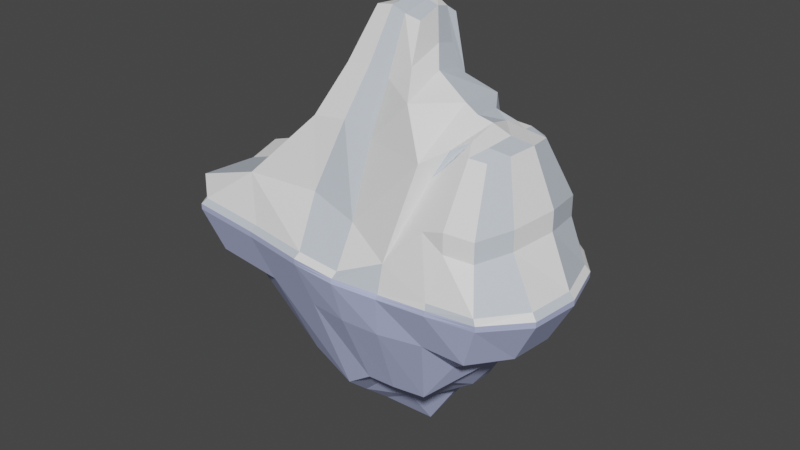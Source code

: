 # Source: LargeIcyIslandModel.blend  (saved by Blender 3.6.13; exported with 4.5.12 LTS)
import bpy
from mathutils import Matrix  # noqa: F401  (used for matrix-valued properties, if any)

bpy.ops.wm.read_factory_settings(use_empty=True)
scene = bpy.context.scene
scene.name = 'Scene'

# ---- collections
col_collection = bpy.data.collections.new('Collection'); scene.collection.children.link(col_collection)

# ---- materials (node trees are filled in below, after node groups)
mat_material = bpy.data.materials.new('Material')
mat_material.alpha_threshold = 0.0
mat_material.use_transparent_shadow = False
mat_material.roughness = 0.5
mat_material.line_color = (0.0, 0.0, 0.0, 1.0)
mat_material_001 = bpy.data.materials.new('Material.001')
mat_material_001.use_transparent_shadow = False
mat_material_002 = bpy.data.materials.new('Material.002')
mat_material_002.use_transparent_shadow = False

# ---- material node trees
mat_material.use_nodes = True; mat_material.node_tree.nodes.clear()
_N = mat_material.node_tree.nodes; _L = mat_material.node_tree.links
n0 = _N.new('ShaderNodeOutputMaterial'); n0.name = 'Material Output'; n0.location = (300, 300)
n1 = _N.new('ShaderNodeBsdfPrincipled'); n1.name = 'Principled BSDF'; n1.location = (10, 300)
n1.distribution = 'GGX'
n1.subsurface_method = 'RANDOM_WALK_SKIN'
n1.inputs[0].default_value = (0.4734, 0.5201, 0.8, 1.0)
n1.inputs[3].default_value = 1.45
n1.inputs[27].default_value = (0.0, 0.0, 0.0, 1.0)
n1.inputs[28].default_value = 1.0
_L.new(n1.outputs[0], n0.inputs[0])
n0.is_active_output = True
mat_material_001.use_nodes = True; mat_material_001.node_tree.nodes.clear()
_N = mat_material_001.node_tree.nodes; _L = mat_material_001.node_tree.links
n0 = _N.new('ShaderNodeBsdfPrincipled'); n0.name = 'Principled BSDF'; n0.location = (10, 300)
n0.distribution = 'GGX'
n0.subsurface_method = 'RANDOM_WALK_SKIN'
n0.inputs[0].default_value = (1.0, 1.0, 1.0, 1.0)
n0.inputs[3].default_value = 1.45
n0.inputs[27].default_value = (0.0, 0.0, 0.0, 1.0)
n0.inputs[28].default_value = 1.0
n1 = _N.new('ShaderNodeOutputMaterial'); n1.name = 'Material Output'; n1.location = (300, 300)
_L.new(n0.outputs[0], n1.inputs[0])
n1.is_active_output = True
mat_material_002.use_nodes = True; mat_material_002.node_tree.nodes.clear()
_N = mat_material_002.node_tree.nodes; _L = mat_material_002.node_tree.links
n0 = _N.new('ShaderNodeBsdfPrincipled'); n0.name = 'Principled BSDF'; n0.location = (10, 300)
n0.distribution = 'GGX'
n0.subsurface_method = 'RANDOM_WALK_SKIN'
n0.inputs[0].default_value = (0.6369, 0.7057, 0.8, 1.0)
n0.inputs[3].default_value = 1.45
n0.inputs[27].default_value = (0.0, 0.0, 0.0, 1.0)
n0.inputs[28].default_value = 1.0
n1 = _N.new('ShaderNodeOutputMaterial'); n1.name = 'Material Output'; n1.location = (300, 300)
_L.new(n0.outputs[0], n1.inputs[0])
n1.is_active_output = True

# ---- world
world_world = bpy.data.worlds.new('World'); scene.world = world_world
world_world.use_nodes = True; world_world.node_tree.nodes.clear()
_N = world_world.node_tree.nodes; _L = world_world.node_tree.links
n0 = _N.new('ShaderNodeOutputWorld'); n0.name = 'World Output'; n0.location = (300, 300)
n1 = _N.new('ShaderNodeBackground'); n1.name = 'Background'; n1.location = (10, 300)
n1.inputs[0].default_value = (0.05088, 0.05088, 0.05088, 1.0)
_L.new(n1.outputs[0], n0.inputs[0])
n0.is_active_output = True
world_world.color = (0.05088, 0.05088, 0.05088)
world_world.use_sun_shadow = False
world_world.sun_shadow_jitter_overblur = 0.0

# ---- meshes
me_cube = bpy.data.meshes.new('Cube')
me_cube.from_pydata([(-153.1, -115.5, -20.32), (-148.3, -110.3, -6.741), (-142.5, 129.5, -20.23), (-137.4, 107.0, 13.21), (152.8, -116.1, -19.31), (150.0, -115.2, -5.529), (151.2, 79.97, -19.64), (147.7, 77.07, -5.658), (-17.01, -123.6, -11.03), (-24.3, 124.1, -19.34), (-22.61, 118.2, -5.516), (-17.96, -132.3, -22.02), (191.3, -12.66, -6.3), (198.1, -13.21, -20.01), (-179.3, -7.812, 34.97), (115.3, 29.93, -102.8), (174.6, 43.39, -6.204), (-124.0, -7.384, -162.3), (180.5, 45.27, -19.95), (-187.7, 38.29, 41.84), (192.1, -71.75, -19.95), (-176.0, -87.18, 41.8), (185.6, -68.8, -6.186), (-19.58, -95.08, 33.49), (-115.2, -44.78, -162.3), (36.36, -113.7, 12.73), (37.63, 93.28, -17.34), (41.08, 88.25, -0.8156), (35.9, -124.9, -23.83), (64.08, -19.22, 161.7), (-11.88, 55.97, -222.1), (57.07, 44.35, 152.5), (-7.623, -85.94, -156.6), (25.4, -84.11, -156.6), (61.97, -90.4, 119.6), (-60.38, 136.9, 15.18), (-72.22, -129.4, -20.17), (-69.52, -123.6, -6.539), (-61.67, 146.4, -20.53), (-11.84, 81.89, -180.2), (-34.58, 97.75, -180.7), (-78.2, -88.08, 48.04), (-98.93, -73.32, -162.3), (-153.1, -115.5, -13.54), (151.7, 80.13, -12.75), (-138.8, 124.7, -17.2), (153.0, -116.5, -12.43), (-17.93, -130.1, -17.18), (-24.48, 123.2, -12.59), (198.1, -13.23, -13.2), (180.6, 45.29, -13.13), (192.2, -71.81, -13.13), (36.16, -121.4, -19.57), (38.98, 91.5, -9.604), (-63.3, 141.4, -14.37), (-72.21, -129.4, -13.38), (151.4, 80.05, -16.2), (-153.1, -115.5, -16.93), (-141.1, 127.8, -17.95), (152.9, -116.3, -15.87), (-17.95, -131.2, -19.48), (-24.4, 123.7, -15.97), (198.1, -13.22, -16.61), (180.6, 45.28, -16.54), (192.1, -71.78, -16.54), (36.01, -123.2, -21.46), (38.26, 92.43, -13.5), (-62.1, 145.6, -17.13), (-72.21, -129.4, -16.77), (160.9, 60.13, -5.969), (-41.11, -82.17, -180.7), (165.8, 62.59, -19.8), (-163.8, 74.19, 16.6), (53.61, 64.27, 40.64), (99.61, -75.76, -102.7), (122.7, -45.16, -102.8), (166.0, 62.66, -12.96), (165.9, 62.62, -16.38), (96.09, -120.2, -6.736), (96.99, 87.94, -18.64), (-123.3, 114.6, -70.6), (129.5, 70.37, -70.22), (97.94, 80.45, -5.921), (97.28, -124.4, -19.26), (-92.33, 84.19, -162.2), (-107.4, 57.09, -162.2), (96.42, 51.97, -102.8), (97.83, -122.8, -13.63), (98.34, 85.62, -12.64), (97.55, -123.6, -16.42), (97.73, 87.55, -15.29), (81.81, 78.63, -69.38), (60.66, 58.01, -171.3), (146.1, 51.31, 43.27), (135.3, 63.41, 9.476), (103.4, -103.8, 41.84), (133.1, -93.63, 37.1), (156.8, -63.58, 46.57), (167.0, -12.03, 51.11), (157.3, 38.66, 45.81), (105.4, 66.82, 10.69), (81.59, 69.73, 11.59), (76.34, -101.9, 57.06), (86.14, -71.6, 77.91), (89.45, -19.06, 96.56), (76.88, 38.18, 80.21), (85.3, 59.45, 74.22), (113.8, 60.09, 48.96), (165.2, -63.7, -70.37), (133.6, -106.2, -70.13), (-60.28, -114.8, -70.56), (-132.3, -102.5, -70.69), (-51.17, 133.2, -70.42), (-19.15, 111.2, -69.79), (32.04, -118.3, -69.88), (-13.93, -120.2, -70.32), (155.2, 39.87, -70.39), (170.3, -11.89, -70.43), (142.4, 55.12, -70.3), (33.19, 91.16, -68.92), (82.94, -108.4, -68.24), (126.4, -7.589, -102.9), (-11.84, -44.77, -180.2), (-11.88, -7.355, -227.5), (-49.05, -7.353, -246.9), (25.38, -7.406, -207.5), (-122.6, 30.01, -162.3), (-11.91, 30.05, -280.3), (105.9, 40.95, -102.8), (-49.03, 30.03, -241.4), (25.29, 30.03, -222.1), (25.34, -44.79, -180.2), (-49.01, -44.76, -214.5), (25.34, 67.41, -180.2), (62.3, -78.01, -156.5), (75.74, -7.414, -171.4), (70.14, 30.01, -180.2), (74.0, -44.92, -150.3), (25.29, 48.73, -222.1), (-41.83, 63.89, -223.3), (65.38, 44.86, -180.2), (-43.25, 91.58, 96.84), (-73.87, 80.88, 94.46), (13.84, 60.16, 80.63), (-22.0, 79.54, 75.86), (-101.8, 31.13, 123.1), (-97.16, -2.274, 116.2), (-19.98, -65.43, 114.7), (-88.54, 57.14, 97.85), (-95.32, -67.03, 123.0), (-52.52, -67.68, 129.3), (23.66, -10.54, 183.4), (19.77, 26.89, 174.2), (27.94, -65.22, 164.9), (20.66, 49.95, 98.37), (-32.51, 77.35, 161.6), (-54.16, 69.79, 159.9), (7.86, 55.14, 150.2), (-17.48, 68.84, 146.8), (-73.91, 34.61, 180.2), (-70.62, 10.99, 175.3), (-16.05, -41.38, 174.3), (-64.53, 53.0, 162.3), (-69.32, -42.51, 180.2), (-39.06, -42.97, 184.6), (10.61, 5.149, 205.1), (7.854, 31.62, 198.6), (13.63, -41.23, 192.1), (12.68, 47.92, 162.7), (103.4, -103.8, 65.36), (133.1, -93.63, 60.62), (156.8, -63.58, 70.09), (167.0, -12.03, 74.63), (-228.7, 133.3, -14.5), (157.3, 38.66, 69.33), (-238.1, -101.7, -4.042), (-242.9, -106.9, -10.84), (76.34, -101.9, 57.06), (86.14, -71.6, 77.91), (89.45, -19.06, 96.56), (76.88, 38.18, 80.21), (146.1, 51.31, 66.79), (85.3, 59.45, 74.22), (113.8, 60.09, 72.48), (98.55, -55.15, 140.7), (80.97, -66.12, 130.8), (79.56, 24.19, 118.9), (98.06, 21.37, 138.5), (69.48, -79.7, 102.6), (92.83, -72.84, 128.5), (82.21, -24.56, 155.3), (78.11, 12.55, 149.9), (100.5, -24.47, 151.6), (93.14, 8.949, 142.0), (108.6, -73.96, 133.4), (126.0, -68.01, 130.6), (139.8, -50.46, 136.1), (145.7, -20.36, 138.8), (120.2, -21.95, 142.6), (140.1, 9.231, 135.7), (115.6, 9.734, 138.3), (118.2, -55.39, 140.4), (92.83, -72.84, 128.5), (98.55, -55.15, 140.7), (100.5, -24.47, 151.6), (93.14, 8.949, 142.0), (133.6, 16.61, 134.2), (98.06, 21.37, 138.5), (114.7, 21.75, 137.5), (-227.2, 115.6, -0.8127), (-256.7, 96.01, -17.53), (-232.3, 138.1, -17.53), (-265.8, -78.56, 10.55), (-269.1, -62.49, -17.62), (-273.6, -2.77, -22.49), (-277.5, 46.91, 10.59), (-269.1, 0.8125, 3.727), (-188.8, -64.69, -100.4), (-205.0, -36.16, -100.4), (-271.1, -1.648, -17.83), (-281.1, 53.86, -17.59), (-253.6, 82.82, 2.582), (-281.1, 53.86, -10.81), (-242.9, -106.9, -17.62), (-213.8, 1.24, -100.4), (-212.4, 38.63, -100.4), (-269.1, -62.49, -10.84), (-197.3, 65.72, -100.3), (-182.2, 92.81, -100.3), (-233.9, 85.84, -67.91), (-242.9, -106.9, -14.23), (-230.9, 136.5, -15.25), (-272.3, -2.213, -20.08), (-281.1, 53.86, -14.2), (-269.1, -62.49, -14.23), (-256.7, 96.0, -10.74), (-256.7, 96.0, -14.14), (-213.1, 123.2, -67.9), (-254.7, 48.5, -67.96), (-256.6, -3.024, -67.98), (-244.5, -54.56, -67.99), (-222.1, -93.87, -67.99), (-24.57, 59.26, 227.6), (-38.72, 54.32, 226.5), (1.808, 44.75, 220.1), (-14.75, 53.7, 217.9), (-13.53, 42.2, 223.7), (-51.62, 31.34, 239.7), (-49.48, 15.9, 236.5), (-13.82, -18.32, 235.8), (-11.95, 15.15, 243.5), (-30.92, 15.13, 245.2), (-11.59, 30.08, 243.4), (-45.5, 43.35, 228.0), (-28.06, 31.45, 245.8), (-48.63, -19.06, 239.7), (-28.85, -19.36, 242.6), (3.601, 12.08, 240.4), (1.804, 29.38, 236.1), (5.581, -18.22, 231.9), (4.96, 40.03, 228.3), (-27.64, 47.54, 232.6)], [], [(124, 129, 127, 123), (90, 56, 6, 79), (64, 59, 4, 20), (31, 152, 151, 29), (68, 57, 0, 36), (65, 60, 11, 28), (72, 148, 142, 3), (67, 61, 9, 38), (137, 135, 121, 75), (132, 124, 123, 122), (35, 141, 144, 10), (14, 146, 145, 19), (63, 62, 13, 18), (139, 40, 39, 30), (77, 63, 18, 71), (140, 92, 86, 128), (21, 149, 146, 14), (3, 142, 141, 35), (13, 117, 116, 18), (28, 114, 120, 83), (37, 41, 21, 1), (25, 34, 23, 8), (20, 108, 117, 13), (62, 64, 20, 13), (69, 93, 99, 16), (18, 116, 118, 71), (31, 191, 186, 73), (45, 173, 209, 3), (172, 197, 196, 171), (78, 95, 102, 25), (89, 65, 28, 83), (61, 66, 26, 9), (6, 81, 91, 79), (9, 113, 112, 38), (8, 23, 41, 37), (19, 145, 148, 72), (21, 212, 175, 1), (23, 147, 150, 41), (26, 119, 113, 9), (38, 112, 80, 2), (58, 67, 38, 2), (60, 68, 36, 11), (10, 144, 143, 27), (8, 37, 55, 47), (3, 35, 54, 45), (10, 27, 53, 48), (78, 25, 52, 87), (12, 22, 51, 49), (1, 175, 176, 43), (111, 241, 217, 42), (69, 16, 50, 76), (16, 12, 49, 50), (24, 218, 224, 17), (35, 10, 48, 54), (25, 8, 47, 52), (37, 1, 43, 55), (17, 224, 225, 126), (22, 5, 46, 51), (82, 7, 44, 88), (47, 55, 68, 60), (45, 54, 67, 58), (48, 53, 66, 61), (87, 52, 65, 89), (49, 51, 64, 62), (126, 225, 227, 85), (2, 211, 231, 58), (76, 50, 63, 77), (50, 49, 62, 63), (80, 237, 211, 2), (54, 48, 61, 67), (52, 47, 60, 65), (55, 43, 57, 68), (42, 217, 218, 24), (51, 46, 59, 64), (88, 44, 56, 90), (57, 230, 223, 0), (44, 76, 77, 56), (19, 215, 216, 14), (7, 69, 76, 44), (34, 153, 147, 23), (79, 91, 119, 26), (0, 223, 241, 111), (16, 99, 98, 12), (56, 77, 71, 6), (36, 110, 115, 11), (27, 143, 154, 73), (3, 209, 221, 72), (29, 151, 153, 34), (58, 231, 173, 45), (0, 111, 110, 36), (73, 186, 187, 106), (53, 88, 90, 66), (46, 87, 89, 59), (27, 82, 88, 53), (5, 78, 87, 46), (59, 89, 83, 4), (22, 97, 96, 5), (5, 96, 95, 78), (82, 100, 94, 7), (7, 94, 93, 69), (4, 109, 108, 20), (83, 120, 109, 4), (71, 118, 81, 6), (66, 90, 79, 26), (11, 115, 114, 28), (106, 182, 183, 107), (105, 180, 182, 106), (104, 179, 180, 105), (107, 100, 101, 106), (93, 181, 174, 99), (97, 171, 170, 96), (93, 94, 100, 107), (95, 169, 177, 102), (102, 177, 178, 103), (98, 172, 171, 97), (12, 98, 97, 22), (73, 106, 101, 27), (27, 101, 100, 82), (179, 204, 205, 180), (85, 227, 228, 84), (111, 42, 70, 110), (14, 216, 212, 21), (112, 40, 84, 80), (108, 75, 121, 117), (109, 74, 75, 108), (110, 70, 32, 115), (84, 228, 237, 80), (114, 33, 134, 120), (117, 121, 15, 116), (81, 86, 92, 91), (119, 133, 39, 113), (72, 221, 215, 19), (116, 15, 128, 118), (120, 134, 74, 109), (115, 32, 33, 114), (118, 128, 86, 81), (43, 176, 230, 57), (91, 92, 133, 119), (113, 39, 40, 112), (135, 136, 15, 121), (134, 137, 75, 74), (70, 132, 122, 32), (32, 122, 131, 33), (123, 127, 130, 125), (122, 123, 125, 131), (30, 39, 133, 138), (42, 24, 132, 70), (17, 126, 129, 124), (24, 17, 124, 132), (85, 84, 40, 139), (126, 85, 139, 129), (127, 30, 138, 130), (129, 139, 30, 127), (136, 140, 128, 15), (130, 138, 140, 136), (33, 131, 137, 134), (125, 130, 136, 135), (131, 125, 135, 137), (138, 133, 92, 140), (152, 166, 165, 151), (153, 167, 161, 147), (150, 164, 163, 149), (154, 168, 166, 152), (146, 160, 159, 145), (148, 162, 156, 142), (147, 161, 164, 150), (141, 155, 158, 144), (149, 163, 160, 146), (143, 157, 168, 154), (144, 158, 157, 143), (151, 165, 167, 153), (41, 150, 149, 21), (73, 154, 152, 31), (165, 257, 259, 167), (156, 243, 242, 155), (159, 247, 253, 162), (166, 258, 257, 165), (167, 259, 249, 161), (164, 256, 255, 163), (168, 260, 258, 166), (160, 248, 247, 159), (162, 253, 243, 156), (161, 249, 256, 164), (155, 242, 245, 158), (163, 255, 248, 160), (145, 159, 162, 148), (142, 156, 155, 141), (29, 190, 191, 31), (170, 195, 194, 169), (177, 202, 203, 178), (104, 192, 184, 103), (102, 189, 188, 25), (105, 193, 192, 104), (169, 194, 202, 177), (171, 196, 195, 170), (99, 174, 172, 98), (103, 178, 179, 104), (96, 170, 169, 95), (107, 183, 181, 93), (185, 184, 192, 190), (191, 193, 187, 186), (190, 192, 193, 191), (188, 189, 184, 185), (194, 201, 203, 202), (198, 200, 205, 204), (201, 198, 204, 203), (200, 208, 207, 205), (199, 206, 208, 200), (196, 197, 198, 201), (197, 199, 200, 198), (195, 196, 201, 194), (178, 203, 204, 179), (182, 207, 208, 183), (34, 185, 190, 29), (106, 187, 193, 105), (181, 206, 199, 174), (174, 199, 197, 172), (180, 205, 207, 182), (183, 208, 206, 181), (25, 188, 185, 34), (103, 184, 189, 102), (236, 231, 211, 210), (234, 232, 214, 213), (232, 233, 220, 214), (230, 234, 213, 223), (211, 237, 229, 210), (214, 239, 240, 213), (210, 229, 238, 220), (175, 212, 226, 176), (216, 215, 222, 219), (212, 216, 219, 226), (221, 209, 173, 235), (176, 226, 234, 230), (219, 222, 233, 232), (226, 219, 232, 234), (235, 173, 231, 236), (222, 235, 236, 233), (215, 221, 235, 222), (220, 238, 239, 214), (233, 236, 210, 220), (213, 240, 241, 223), (240, 218, 217, 241), (229, 227, 225, 238), (237, 228, 227, 229), (239, 224, 218, 240), (238, 225, 224, 239), (261, 242, 243, 253), (260, 244, 245, 246), (259, 257, 250, 249), (256, 251, 248, 255), (257, 258, 252, 250), (251, 254, 247, 248), (250, 252, 254, 251), (249, 250, 251, 256), (246, 245, 242, 261), (252, 246, 261, 254), (258, 260, 246, 252), (254, 261, 253, 247), (158, 245, 244, 157), (157, 244, 260, 168)])
me_cube.polygons.foreach_set('material_index', [0, 0, 0, 2, 0, 0, 1, 0, 0, 0, 1, 1, 0, 0, 0, 0, 2, 1, 0, 0, 1, 1, 0, 0, 1, 0, 2, 1, 1, 1, 0, 0, 0, 0, 2, 1, 1, 2, 0, 0, 0, 0, 1, 1, 1, 1, 1, 2, 2, 0, 1, 1, 0, 1, 2, 2, 0, 1, 1, 0, 0, 0, 0, 0, 0, 0, 0, 0, 0, 0, 0, 0, 0, 0, 0, 0, 0, 1, 1, 1, 0, 0, 2, 0, 0, 1, 1, 1, 0, 0, 1, 0, 0, 1, 2, 0, 2, 1, 1, 1, 0, 0, 0, 0, 0, 2, 2, 2, 2, 1, 2, 1, 1, 2, 1, 1, 1, 1, 2, 0, 0, 2, 0, 0, 0, 0, 0, 0, 0, 0, 0, 1, 0, 0, 0, 0, 0, 0, 0, 0, 0, 0, 0, 0, 0, 0, 0, 0, 0, 0, 0, 0, 0, 0, 0, 0, 0, 0, 0, 2, 1, 1, 2, 1, 1, 2, 1, 2, 1, 1, 1, 1, 2, 1, 1, 1, 2, 1, 1, 2, 1, 1, 2, 1, 2, 1, 1, 2, 1, 2, 1, 1, 2, 1, 2, 2, 1, 1, 1, 1, 2, 2, 2, 1, 1, 1, 1, 2, 2, 1, 2, 1, 2, 1, 2, 1, 2, 2, 1, 1, 2, 0, 0, 0, 0, 0, 0, 0, 1, 1, 2, 1, 0, 0, 0, 0, 0, 1, 0, 0, 0, 0, 0, 0, 0, 0, 2, 2, 2, 1, 1, 2, 1, 2, 1, 2, 1, 1, 1, 1])
_uv = me_cube.uv_layers.new(name='UVMap')
_uv.uv.foreach_set('vector', [0.6875, 0.625, 0.6875, 0.6875, 0.75, 0.6875, 0.75, 0.625, 0.5625, 0.9688, 0.5625, 1.0, 0.625, 1.0, 0.625, 0.9688, 0.5625, 0.1875, 0.5625, 0.25, 0.625, 0.25, 0.625, 0.1875, 0.1875, 0.6875, 0.1875, 0.6875, 0.1875, 0.625, 0.1875, 0.625, 0.5625, 0.4375, 0.5625, 0.5, 0.625, 0.5, 0.625, 0.4375, 0.5625, 0.3125, 0.5625, 0.375, 0.625, 0.375, 0.625, 0.3125, 0.375, 0.7188, 0.375, 0.7188, 0.375, 0.75, 0.375, 0.75, 0.5625, 0.8125, 0.5625, 0.875, 0.625, 0.875, 0.625, 0.8125, 0.8438, 0.5625, 0.8438, 0.625, 0.875, 0.625, 0.875, 0.5625, 0.6875, 0.5625, 0.6875, 0.625, 0.75, 0.625, 0.75, 0.5625, 0.375, 0.8125, 0.375, 0.8125, 0.375, 0.875, 0.375, 0.875, 0.375, 0.625, 0.375, 0.625, 0.375, 0.6875, 0.375, 0.6875, 0.5625, 0.0625, 0.5625, 0.125, 0.625, 0.125, 0.625, 0.0625, 0.6875, 0.7188, 0.6875, 0.75, 0.75, 0.75, 0.75, 0.7188, 0.5625, 0.03125, 0.5625, 0.0625, 0.625, 0.0625, 0.625, 0.03125, 0.8438, 0.7188, 0.8437, 0.75, 0.875, 0.75, 0.875, 0.7188, 0.375, 0.5625, 0.375, 0.5625, 0.375, 0.625, 0.375, 0.625, 0.375, 0.75, 0.375, 0.75, 0.375, 0.8125, 0.375, 0.8125, 0.625, 0.125, 0.625, 0.125, 0.625, 0.0625, 0.625, 0.0625, 0.625, 0.3125, 0.625, 0.3125, 0.625, 0.2812, 0.625, 0.2812, 0.3125, 0.5, 0.3125, 0.5625, 0.375, 0.5625, 0.375, 0.5, 0.1875, 0.5, 0.1875, 0.5625, 0.25, 0.5625, 0.25, 0.5, 0.625, 0.1875, 0.625, 0.1875, 0.625, 0.125, 0.625, 0.125, 0.5625, 0.125, 0.5625, 0.1875, 0.625, 0.1875, 0.625, 0.125, 0.375, 0.03125, 0.375, 0.03125, 0.375, 0.0625, 0.375, 0.0625, 0.625, 0.0625, 0.625, 0.0625, 0.625, 0.03125, 0.625, 0.03125, 0.1875, 0.6875, 0.1875, 0.6875, 0.1875, 0.7188, 0.1875, 0.7188, 0.5, 0.75, 0.5, 0.75, 0.375, 0.75, 0.375, 0.75, 0.375, 0.125, 0.375, 0.125, 0.375, 0.1875, 0.375, 0.1875, 0.375, 0.2813, 0.375, 0.2813, 0.375, 0.3125, 0.375, 0.3125, 0.5625, 0.2812, 0.5625, 0.3125, 0.625, 0.3125, 0.625, 0.2812, 0.5625, 0.875, 0.5625, 0.9375, 0.625, 0.9375, 0.625, 0.875, 0.625, 1.0, 0.625, 1.0, 0.625, 0.9688, 0.625, 0.9688, 0.625, 0.875, 0.625, 0.875, 0.625, 0.8125, 0.625, 0.8125, 0.25, 0.5, 0.25, 0.5625, 0.3125, 0.5625, 0.3125, 0.5, 0.375, 0.6875, 0.375, 0.6875, 0.375, 0.7188, 0.375, 0.7188, 0.375, 0.5625, 0.375, 0.5625, 0.375, 0.5, 0.375, 0.5, 0.25, 0.5625, 0.25, 0.5625, 0.3125, 0.5625, 0.3125, 0.5625, 0.625, 0.9375, 0.625, 0.9375, 0.625, 0.875, 0.625, 0.875, 0.625, 0.8125, 0.625, 0.8125, 0.625, 0.75, 0.625, 0.75, 0.5625, 0.75, 0.5625, 0.8125, 0.625, 0.8125, 0.625, 0.75, 0.5625, 0.375, 0.5625, 0.4375, 0.625, 0.4375, 0.625, 0.375, 0.375, 0.875, 0.375, 0.875, 0.375, 0.9375, 0.375, 0.9375, 0.375, 0.375, 0.375, 0.4375, 0.5, 0.4375, 0.5, 0.375, 0.375, 0.75, 0.375, 0.8125, 0.5, 0.8125, 0.5, 0.75, 0.375, 0.875, 0.375, 0.9375, 0.5, 0.9375, 0.5, 0.875, 0.375, 0.2813, 0.375, 0.3125, 0.5, 0.3125, 0.5, 0.2812, 0.375, 0.125, 0.375, 0.1875, 0.5, 0.1875, 0.5, 0.125, 0.375, 0.5, 0.375, 0.5, 0.5, 0.5, 0.5, 0.5, 0.625, 0.5, 0.625, 0.5, 0.625, 0.5, 0.625, 0.5, 0.375, 0.03125, 0.375, 0.0625, 0.5, 0.0625, 0.5, 0.03125, 0.375, 0.0625, 0.375, 0.125, 0.5, 0.125, 0.5, 0.0625, 0.625, 0.5625, 0.625, 0.5625, 0.625, 0.625, 0.625, 0.625, 0.375, 0.8125, 0.375, 0.875, 0.5, 0.875, 0.5, 0.8125, 0.375, 0.3125, 0.375, 0.375, 0.5, 0.375, 0.5, 0.3125, 0.375, 0.4375, 0.375, 0.5, 0.5, 0.5, 0.5, 0.4375, 0.625, 0.625, 0.625, 0.625, 0.625, 0.6875, 0.625, 0.6875, 0.375, 0.1875, 0.375, 0.25, 0.5, 0.25, 0.5, 0.1875, 0.375, 0.9688, 0.375, 1.0, 0.5, 1.0, 0.5, 0.9688, 0.5, 0.375, 0.5, 0.4375, 0.5625, 0.4375, 0.5625, 0.375, 0.5, 0.75, 0.5, 0.8125, 0.5625, 0.8125, 0.5625, 0.75, 0.5, 0.875, 0.5, 0.9375, 0.5625, 0.9375, 0.5625, 0.875, 0.5, 0.2812, 0.5, 0.3125, 0.5625, 0.3125, 0.5625, 0.2812, 0.5, 0.125, 0.5, 0.1875, 0.5625, 0.1875, 0.5625, 0.125, 0.625, 0.6875, 0.625, 0.6875, 0.625, 0.7188, 0.625, 0.7188, 0.625, 0.75, 0.625, 0.75, 0.5625, 0.75, 0.5625, 0.75, 0.5, 0.03125, 0.5, 0.0625, 0.5625, 0.0625, 0.5625, 0.03125, 0.5, 0.0625, 0.5, 0.125, 0.5625, 0.125, 0.5625, 0.0625, 0.625, 0.75, 0.625, 0.75, 0.625, 0.75, 0.625, 0.75, 0.5, 0.8125, 0.5, 0.875, 0.5625, 0.875, 0.5625, 0.8125, 0.5, 0.3125, 0.5, 0.375, 0.5625, 0.375, 0.5625, 0.3125, 0.5, 0.4375, 0.5, 0.5, 0.5625, 0.5, 0.5625, 0.4375, 0.625, 0.5, 0.625, 0.5, 0.625, 0.5625, 0.625, 0.5625, 0.5, 0.1875, 0.5, 0.25, 0.5625, 0.25, 0.5625, 0.1875, 0.5, 0.9688, 0.5, 1.0, 0.5625, 1.0, 0.5625, 0.9688, 0.5625, 0.5, 0.5625, 0.5, 0.625, 0.5, 0.625, 0.5, 0.5, 0.0, 0.5, 0.03125, 0.5625, 0.03125, 0.5625, 0.0, 0.375, 0.6875, 0.375, 0.6875, 0.375, 0.625, 0.375, 0.625, 0.375, 0.0, 0.375, 0.03125, 0.5, 0.03125, 0.5, 0.0, 0.1875, 0.5625, 0.1875, 0.5625, 0.25, 0.5625, 0.25, 0.5625, 0.625, 0.9688, 0.625, 0.9688, 0.625, 0.9375, 0.625, 0.9375, 0.625, 0.5, 0.625, 0.5, 0.625, 0.5, 0.625, 0.5, 0.375, 0.0625, 0.375, 0.0625, 0.375, 0.125, 0.375, 0.125, 0.5625, 0.0, 0.5625, 0.03125, 0.625, 0.03125, 0.625, 0.0, 0.625, 0.4375, 0.625, 0.4375, 0.625, 0.375, 0.625, 0.375, 0.1875, 0.75, 0.1875, 0.75, 0.1875, 0.7188, 0.1875, 0.7188, 0.375, 0.75, 0.375, 0.75, 0.375, 0.7188, 0.375, 0.7188, 0.1875, 0.625, 0.1875, 0.625, 0.1875, 0.5625, 0.1875, 0.5625, 0.5625, 0.75, 0.5625, 0.75, 0.5, 0.75, 0.5, 0.75, 0.625, 0.5, 0.625, 0.5, 0.625, 0.4375, 0.625, 0.4375, 0.1875, 0.7188, 0.1875, 0.7188, 0.1875, 0.7188, 0.1875, 0.7188, 0.5, 0.9375, 0.5, 0.9688, 0.5625, 0.9688, 0.5625, 0.9375, 0.5, 0.25, 0.5, 0.2812, 0.5625, 0.2812, 0.5625, 0.25, 0.375, 0.9375, 0.375, 0.9688, 0.5, 0.9688, 0.5, 0.9375, 0.375, 0.25, 0.375, 0.2813, 0.5, 0.2812, 0.5, 0.25, 0.5625, 0.25, 0.5625, 0.2812, 0.625, 0.2812, 0.625, 0.25, 0.375, 0.1875, 0.375, 0.1875, 0.375, 0.25, 0.375, 0.25, 0.375, 0.25, 0.375, 0.25, 0.375, 0.2813, 0.375, 0.2813, 0.375, 0.9688, 0.375, 0.9688, 0.375, 1.0, 0.375, 1.0, 0.375, 0.0, 0.375, 0.0, 0.375, 0.03125, 0.375, 0.03125, 0.625, 0.25, 0.625, 0.25, 0.625, 0.1875, 0.625, 0.1875, 0.625, 0.2812, 0.625, 0.2812, 0.625, 0.25, 0.625, 0.25, 0.625, 0.03125, 0.625, 0.03125, 0.625, 0.0, 0.625, 0.0, 0.5625, 0.9375, 0.5625, 0.9688, 0.625, 0.9688, 0.625, 0.9375, 0.625, 0.375, 0.625, 0.375, 0.625, 0.3125, 0.625, 0.3125, 0.1875, 0.7188, 0.1875, 0.7188, 0.1562, 0.7188, 0.1562, 0.7188, 0.1875, 0.6875, 0.1875, 0.6875, 0.1875, 0.7188, 0.1875, 0.7188, 0.1875, 0.625, 0.1875, 0.625, 0.1875, 0.6875, 0.1875, 0.6875, 0.1562, 0.7188, 0.1562, 0.75, 0.1875, 0.75, 0.1875, 0.7188, 0.375, 0.03125, 0.375, 0.03125, 0.375, 0.0625, 0.375, 0.0625, 0.375, 0.1875, 0.375, 0.1875, 0.375, 0.25, 0.375, 0.25, 0.125, 0.7188, 0.125, 0.75, 0.1562, 0.75, 0.1562, 0.7188, 0.375, 0.2813, 0.375, 0.2813, 0.375, 0.3125, 0.375, 0.3125, 0.1875, 0.5, 0.1875, 0.5, 0.1875, 0.5625, 0.1875, 0.5625, 0.375, 0.125, 0.375, 0.125, 0.375, 0.1875, 0.375, 0.1875, 0.375, 0.125, 0.375, 0.125, 0.375, 0.1875, 0.375, 0.1875, 0.1875, 0.7188, 0.1875, 0.7188, 0.1875, 0.75, 0.1875, 0.75, 0.375, 0.9375, 0.375, 0.9375, 0.375, 0.9688, 0.375, 0.9688, 0.1875, 0.625, 0.1875, 0.625, 0.1875, 0.6875, 0.1875, 0.6875, 0.625, 0.7188, 0.625, 0.7188, 0.625, 0.75, 0.625, 0.75, 0.625, 0.5, 0.625, 0.5, 0.625, 0.4375, 0.625, 0.4375, 0.375, 0.625, 0.375, 0.625, 0.375, 0.5625, 0.375, 0.5625, 0.625, 0.8125, 0.625, 0.8125, 0.625, 0.75, 0.625, 0.75, 0.625, 0.1875, 0.625, 0.1875, 0.625, 0.125, 0.625, 0.125, 0.625, 0.25, 0.625, 0.25, 0.625, 0.1875, 0.625, 0.1875, 0.625, 0.4375, 0.625, 0.4375, 0.625, 0.375, 0.625, 0.375, 0.625, 0.75, 0.625, 0.75, 0.625, 0.75, 0.625, 0.75, 0.625, 0.3125, 0.625, 0.3125, 0.625, 0.2812, 0.625, 0.2812, 0.625, 0.125, 0.625, 0.125, 0.625, 0.0625, 0.625, 0.0625, 0.625, 1.0, 0.625, 1.0, 0.625, 0.9688, 0.625, 0.9688, 0.625, 0.9375, 0.625, 0.9375, 0.625, 0.875, 0.625, 0.875, 0.375, 0.7188, 0.375, 0.7188, 0.375, 0.6875, 0.375, 0.6875, 0.625, 0.0625, 0.625, 0.0625, 0.625, 0.03125, 0.625, 0.03125, 0.625, 0.2812, 0.625, 0.2812, 0.625, 0.25, 0.625, 0.25, 0.625, 0.375, 0.625, 0.375, 0.625, 0.3125, 0.625, 0.3125, 0.625, 0.03125, 0.625, 0.03125, 0.625, 0.0, 0.625, 0.0, 0.5, 0.5, 0.5, 0.5, 0.5625, 0.5, 0.5625, 0.5, 0.625, 0.9688, 0.625, 0.9688, 0.625, 0.9375, 0.625, 0.9375, 0.625, 0.875, 0.625, 0.875, 0.625, 0.8125, 0.625, 0.8125, 0.8438, 0.625, 0.8438, 0.6875, 0.875, 0.6875, 0.875, 0.625, 0.8438, 0.5, 0.8438, 0.5625, 0.875, 0.5625, 0.875, 0.5, 0.6875, 0.5, 0.6875, 0.5625, 0.75, 0.5625, 0.75, 0.5, 0.75, 0.5, 0.75, 0.5625, 0.8125, 0.5625, 0.8125, 0.5, 0.75, 0.625, 0.75, 0.6875, 0.8125, 0.6875, 0.8125, 0.625, 0.75, 0.5625, 0.75, 0.625, 0.8125, 0.625, 0.8125, 0.5625, 0.75, 0.7188, 0.75, 0.75, 0.8125, 0.75, 0.8125, 0.7188, 0.625, 0.5, 0.625, 0.5625, 0.6875, 0.5625, 0.6875, 0.5, 0.625, 0.625, 0.625, 0.6875, 0.6875, 0.6875, 0.6875, 0.625, 0.625, 0.5625, 0.625, 0.625, 0.6875, 0.625, 0.6875, 0.5625, 0.625, 0.7188, 0.625, 0.75, 0.6875, 0.75, 0.6875, 0.7188, 0.625, 0.6875, 0.625, 0.7188, 0.6875, 0.7188, 0.6875, 0.6875, 0.75, 0.6875, 0.75, 0.7188, 0.8125, 0.7188, 0.8125, 0.6875, 0.6875, 0.6875, 0.6875, 0.7188, 0.75, 0.7188, 0.75, 0.6875, 0.8438, 0.6875, 0.8438, 0.7188, 0.875, 0.7188, 0.875, 0.6875, 0.8125, 0.6875, 0.8125, 0.7188, 0.8438, 0.7188, 0.8438, 0.6875, 0.8125, 0.5, 0.8125, 0.5625, 0.8438, 0.5625, 0.8438, 0.5, 0.8125, 0.625, 0.8125, 0.6875, 0.8438, 0.6875, 0.8438, 0.625, 0.8125, 0.5625, 0.8125, 0.625, 0.8438, 0.625, 0.8438, 0.5625, 0.8125, 0.7188, 0.8125, 0.75, 0.8437, 0.75, 0.8438, 0.7188, 0.1875, 0.6875, 0.1875, 0.6875, 0.1875, 0.625, 0.1875, 0.625, 0.1875, 0.5625, 0.1875, 0.5625, 0.25, 0.5625, 0.25, 0.5625, 0.3125, 0.5625, 0.3125, 0.5625, 0.375, 0.5625, 0.375, 0.5625, 0.1875, 0.7188, 0.1875, 0.7188, 0.1875, 0.6875, 0.1875, 0.6875, 0.375, 0.625, 0.375, 0.625, 0.375, 0.6875, 0.375, 0.6875, 0.375, 0.7188, 0.375, 0.7188, 0.375, 0.75, 0.375, 0.75, 0.25, 0.5625, 0.25, 0.5625, 0.3125, 0.5625, 0.3125, 0.5625, 0.375, 0.8125, 0.375, 0.8125, 0.375, 0.875, 0.375, 0.875, 0.375, 0.5625, 0.375, 0.5625, 0.375, 0.625, 0.375, 0.625, 0.1875, 0.75, 0.1875, 0.75, 0.1875, 0.7188, 0.1875, 0.7188, 0.375, 0.875, 0.375, 0.875, 0.375, 0.9375, 0.375, 0.9375, 0.1875, 0.625, 0.1875, 0.625, 0.1875, 0.5625, 0.1875, 0.5625, 0.3125, 0.5625, 0.3125, 0.5625, 0.375, 0.5625, 0.375, 0.5625, 0.1875, 0.7188, 0.1875, 0.7188, 0.1875, 0.6875, 0.1875, 0.6875, 0.1875, 0.625, 0.1875, 0.625, 0.1875, 0.5625, 0.1875, 0.5625, 0.375, 0.75, 0.375, 0.75, 0.375, 0.8125, 0.375, 0.8125, 0.375, 0.6875, 0.375, 0.6875, 0.375, 0.7188, 0.375, 0.7188, 0.1875, 0.6875, 0.1875, 0.6875, 0.1875, 0.625, 0.1875, 0.625, 0.1875, 0.5625, 0.1875, 0.5625, 0.25, 0.5625, 0.25, 0.5625, 0.3125, 0.5625, 0.3125, 0.5625, 0.375, 0.5625, 0.375, 0.5625, 0.1875, 0.7188, 0.1875, 0.7188, 0.1875, 0.6875, 0.1875, 0.6875, 0.375, 0.625, 0.375, 0.625, 0.375, 0.6875, 0.375, 0.6875, 0.375, 0.7188, 0.375, 0.7188, 0.375, 0.75, 0.375, 0.75, 0.25, 0.5625, 0.25, 0.5625, 0.3125, 0.5625, 0.3125, 0.5625, 0.375, 0.8125, 0.375, 0.8125, 0.375, 0.875, 0.375, 0.875, 0.375, 0.5625, 0.375, 0.5625, 0.375, 0.625, 0.375, 0.625, 0.375, 0.6875, 0.375, 0.6875, 0.375, 0.7188, 0.375, 0.7188, 0.375, 0.75, 0.375, 0.75, 0.375, 0.8125, 0.375, 0.8125, 0.1875, 0.625, 0.1875, 0.625, 0.1875, 0.6875, 0.1875, 0.6875, 0.375, 0.25, 0.375, 0.25, 0.375, 0.2813, 0.375, 0.2813, 0.1875, 0.5, 0.1875, 0.5, 0.1875, 0.5625, 0.1875, 0.5625, 0.1875, 0.625, 0.1875, 0.625, 0.1875, 0.5625, 0.1875, 0.5625, 0.375, 0.3125, 0.375, 0.3125, 0.375, 0.3125, 0.375, 0.3125, 0.1875, 0.6875, 0.1875, 0.6875, 0.1875, 0.625, 0.1875, 0.625, 0.375, 0.2813, 0.375, 0.2813, 0.375, 0.3125, 0.375, 0.3125, 0.375, 0.1875, 0.375, 0.1875, 0.375, 0.25, 0.375, 0.25, 0.375, 0.0625, 0.375, 0.0625, 0.375, 0.125, 0.375, 0.125, 0.1875, 0.5625, 0.1875, 0.5625, 0.1875, 0.625, 0.1875, 0.625, 0.375, 0.25, 0.375, 0.25, 0.375, 0.2813, 0.375, 0.2813, 0.1562, 0.7188, 0.1562, 0.7188, 0.125, 0.7188, 0.125, 0.7188, 0.1875, 0.5625, 0.1875, 0.5625, 0.1875, 0.625, 0.1875, 0.625, 0.1875, 0.6875, 0.1875, 0.6875, 0.1875, 0.7188, 0.1875, 0.7188, 0.1875, 0.625, 0.1875, 0.625, 0.1875, 0.6875, 0.1875, 0.6875, 0.1875, 0.5, 0.1875, 0.5, 0.1875, 0.5625, 0.1875, 0.5625, 0.1562, 0.5, 0.1562, 0.5625, 0.1875, 0.5625, 0.1875, 0.5, 0.1562, 0.625, 0.1562, 0.6875, 0.1875, 0.6875, 0.1875, 0.625, 0.1562, 0.5625, 0.1562, 0.625, 0.1875, 0.625, 0.1875, 0.5625, 0.1562, 0.6875, 0.1562, 0.7188, 0.1875, 0.7188, 0.1875, 0.6875, 0.125, 0.6875, 0.125, 0.7188, 0.1562, 0.7188, 0.1562, 0.6875, 0.125, 0.5625, 0.125, 0.625, 0.1562, 0.625, 0.1562, 0.5625, 0.125, 0.625, 0.125, 0.6875, 0.1562, 0.6875, 0.1562, 0.625, 0.125, 0.5, 0.125, 0.5625, 0.1562, 0.5625, 0.1562, 0.5, 0.1875, 0.5625, 0.1875, 0.5625, 0.1875, 0.625, 0.1875, 0.625, 0.1875, 0.7188, 0.1875, 0.7188, 0.1562, 0.7188, 0.1562, 0.7188, 0.1875, 0.5625, 0.1875, 0.5625, 0.1875, 0.625, 0.1875, 0.625, 0.1875, 0.7188, 0.1875, 0.7188, 0.1875, 0.6875, 0.1875, 0.6875, 0.375, 0.03125, 0.375, 0.03125, 0.375, 0.0625, 0.375, 0.0625, 0.375, 0.0625, 0.375, 0.0625, 0.375, 0.125, 0.375, 0.125, 0.1875, 0.6875, 0.1875, 0.6875, 0.1875, 0.7188, 0.1875, 0.7188, 0.1562, 0.7188, 0.1562, 0.7188, 0.125, 0.7188, 0.125, 0.7188, 0.1875, 0.5, 0.1875, 0.5, 0.1875, 0.5625, 0.1875, 0.5625, 0.1875, 0.5625, 0.1875, 0.5625, 0.1875, 0.5, 0.1875, 0.5, 0.5625, 0.7188, 0.5625, 0.75, 0.625, 0.75, 0.625, 0.7188, 0.5625, 0.5625, 0.5625, 0.625, 0.625, 0.625, 0.625, 0.5625, 0.5625, 0.625, 0.5625, 0.6875, 0.625, 0.6875, 0.625, 0.625, 0.5625, 0.5, 0.5625, 0.5625, 0.625, 0.5625, 0.625, 0.5, 0.625, 0.75, 0.625, 0.75, 0.625, 0.7188, 0.625, 0.7188, 0.625, 0.625, 0.625, 0.625, 0.625, 0.5625, 0.625, 0.5625, 0.625, 0.7188, 0.625, 0.7188, 0.625, 0.6875, 0.625, 0.6875, 0.375, 0.5, 0.375, 0.5625, 0.5, 0.5625, 0.5, 0.5, 0.375, 0.625, 0.375, 0.6875, 0.5, 0.6875, 0.5, 0.625, 0.375, 0.5625, 0.375, 0.625, 0.5, 0.625, 0.5, 0.5625, 0.375, 0.7188, 0.375, 0.75, 0.5, 0.75, 0.5, 0.7188, 0.5, 0.5, 0.5, 0.5625, 0.5625, 0.5625, 0.5625, 0.5, 0.5, 0.625, 0.5, 0.6875, 0.5625, 0.6875, 0.5625, 0.625, 0.5, 0.5625, 0.5, 0.625, 0.5625, 0.625, 0.5625, 0.5625, 0.5, 0.7188, 0.5, 0.75, 0.5625, 0.75, 0.5625, 0.7188, 0.5, 0.6875, 0.5, 0.7188, 0.5625, 0.7188, 0.5625, 0.6875, 0.375, 0.6875, 0.375, 0.7188, 0.5, 0.7188, 0.5, 0.6875, 0.625, 0.6875, 0.625, 0.6875, 0.625, 0.625, 0.625, 0.625, 0.5625, 0.6875, 0.5625, 0.7188, 0.625, 0.7188, 0.625, 0.6875, 0.625, 0.5625, 0.625, 0.5625, 0.625, 0.5, 0.625, 0.5, 0.625, 0.5625, 0.625, 0.5625, 0.625, 0.5, 0.625, 0.5, 0.625, 0.7188, 0.625, 0.7188, 0.625, 0.6875, 0.625, 0.6875, 0.625, 0.75, 0.625, 0.75, 0.625, 0.7188, 0.625, 0.7188, 0.625, 0.625, 0.625, 0.625, 0.625, 0.5625, 0.625, 0.5625, 0.625, 0.6875, 0.625, 0.6875, 0.625, 0.625, 0.625, 0.625, 0.3125, 0.7188, 0.3125, 0.75, 0.375, 0.75, 0.375, 0.7188, 0.1875, 0.7188, 0.1875, 0.75, 0.25, 0.75, 0.25, 0.7188, 0.1875, 0.5625, 0.1875, 0.625, 0.25, 0.625, 0.25, 0.5625, 0.3125, 0.5625, 0.3125, 0.625, 0.375, 0.625, 0.375, 0.5625, 0.1875, 0.625, 0.1875, 0.6875, 0.25, 0.6875, 0.25, 0.625, 0.3125, 0.625, 0.3125, 0.6875, 0.375, 0.6875, 0.375, 0.625, 0.25, 0.625, 0.25, 0.6875, 0.3125, 0.6875, 0.3125, 0.625, 0.25, 0.5625, 0.25, 0.625, 0.3125, 0.625, 0.3125, 0.5625, 0.25, 0.7188, 0.25, 0.75, 0.3125, 0.75, 0.3125, 0.7188, 0.25, 0.6875, 0.25, 0.7188, 0.3125, 0.7188, 0.3125, 0.6875, 0.1875, 0.6875, 0.1875, 0.7188, 0.25, 0.7188, 0.25, 0.6875, 0.3125, 0.6875, 0.3125, 0.7188, 0.375, 0.7188, 0.375, 0.6875, 0.375, 0.875, 0.375, 0.875, 0.375, 0.9375, 0.375, 0.9375, 0.1875, 0.75, 0.1875, 0.75, 0.1875, 0.7188, 0.1875, 0.7188])
me_cube.materials.append(mat_material)
me_cube.materials.append(mat_material_001)
me_cube.materials.append(mat_material_002)
me_cube.use_mirror_vertex_groups = False
me_cube.update()

# ---- objects
ob_cube = bpy.data.objects.new('Cube', me_cube)

# ---- transforms, parenting, visibility, modifiers, constraints
ob_cube.location = (0.0, 0.0, 0.0)
ob_cube.lock_rotations_4d = False
ob_cube.empty_display_type = 'ARROWS'
ob_cube.lineart.crease_threshold = 0.0

# ---- collection membership
col_collection.objects.link(ob_cube)

# ---- scene / render settings (as saved in the file)
scene.frame_start = 1; scene.frame_end = 250; scene.frame_set(1)
scene.render.engine = 'BLENDER_EEVEE_NEXT'
scene.cycles.sampling_pattern = 'TABULATED_SOBOL'
scene.cycles.use_light_tree = False
scene.view_settings.view_transform = 'Filmic'
bpy.context.view_layer.update()

# ---- added for rendering (the .blend has no active camera and no usable light): camera, sun
cam_auto = bpy.data.cameras.new('AutoCamera')
cam_auto.lens = 50.0
cam_auto.sensor_width = 36.0
cam_auto.clip_end = 12409.5
ob_auto_camera = bpy.data.objects.new('AutoCamera', cam_auto)
scene.collection.objects.link(ob_auto_camera)
ob_auto_camera.location = (665.605, -841.441, 548.443)
ob_auto_camera.rotation_euler = (1.09748, -7.21219e-08, 0.694738)
scene.camera = ob_auto_camera
light_auto_sun = bpy.data.lights.new('AutoSun', 'SUN')
light_auto_sun.energy = 3.0
light_auto_sun.angle = 0.0523599
ob_auto_sun = bpy.data.objects.new('AutoSun', light_auto_sun)
scene.collection.objects.link(ob_auto_sun)
ob_auto_sun.rotation_euler = (0.872665, 0.174533, 0.523599)
bpy.context.view_layer.update()
